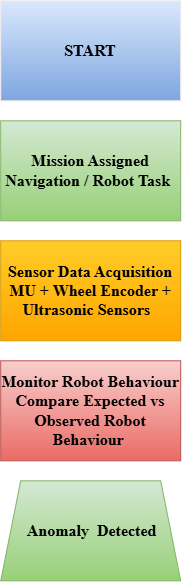

The diagram above was exported from draw.io. Its source (the exported page's mxGraphModel, read from the mxfile embedded in the PNG):
<mxGraphModel dx="936" dy="511" grid="1" gridSize="10" guides="1" tooltips="1" connect="1" arrows="1" fold="1" page="1" pageScale="1" pageWidth="850" pageHeight="1100" background="light-dark(#000000,#121212)" math="0" shadow="0">
  <root>
    <mxCell id="0" />
    <mxCell id="1" parent="0" />
    <mxCell id="cT1CpbgeE1SlEDq6GUlz-1" edge="1" parent="1" source="cT1CpbgeE1SlEDq6GUlz-2" style="edgeStyle=orthogonalEdgeStyle;rounded=0;orthogonalLoop=1;jettySize=auto;html=1;exitX=0.5;exitY=1;exitDx=0;exitDy=0;entryX=0.5;entryY=0;entryDx=0;entryDy=0;fontColor=default;labelBorderColor=light-dark(#d11f1f, #ededed);labelBackgroundColor=#FFFFFF;strokeColor=light-dark(#ffffff, #ededed);" target="cT1CpbgeE1SlEDq6GUlz-4">
      <mxGeometry relative="1" as="geometry" />
    </mxCell>
    <mxCell id="cT1CpbgeE1SlEDq6GUlz-2" parent="1" style="rounded=0;whiteSpace=wrap;html=1;fillColor=#dae8fc;strokeColor=light-dark(#f0eaea, #ededed);gradientColor=#7ea6e0;treeFolding=0;backgroundOutline=0;snapToPoint=0;" value="&lt;font face=&quot;Times New Roman&quot;&gt;&lt;br&gt;&lt;font style=&quot;font-size: 16px;&quot;&gt;&lt;b&gt; START   &lt;/b&gt;&lt;/font&gt;&lt;/font&gt;&lt;div&gt;&lt;br&gt;&lt;/div&gt;" vertex="1">
      <mxGeometry height="100" width="180" x="140" y="80" as="geometry" />
    </mxCell>
    <mxCell id="cT1CpbgeE1SlEDq6GUlz-3" edge="1" parent="1" source="cT1CpbgeE1SlEDq6GUlz-4" style="edgeStyle=orthogonalEdgeStyle;rounded=0;orthogonalLoop=1;jettySize=auto;html=1;exitX=0.5;exitY=1;exitDx=0;exitDy=0;entryX=0.5;entryY=0;entryDx=0;entryDy=0;strokeColor=light-dark(#ffffff, #ededed);" target="cT1CpbgeE1SlEDq6GUlz-6">
      <mxGeometry relative="1" as="geometry" />
    </mxCell>
    <mxCell id="cT1CpbgeE1SlEDq6GUlz-4" parent="1" style="rounded=0;whiteSpace=wrap;html=1;fillColor=#d5e8d4;gradientColor=#97d077;strokeColor=#82b366;align=center;" value="&lt;font style=&quot;font-size: 16px;&quot;&gt;&lt;b&gt;&lt;font face=&quot;Times New Roman&quot;&gt;Mission Assigned    &lt;br&gt;&amp;nbsp;Navigation / Robot Task&amp;nbsp;&lt;/font&gt;&amp;nbsp;&lt;/b&gt;&lt;/font&gt;" vertex="1">
      <mxGeometry height="100" width="180" x="140" y="200" as="geometry" />
    </mxCell>
    <mxCell id="cT1CpbgeE1SlEDq6GUlz-5" edge="1" parent="1" source="cT1CpbgeE1SlEDq6GUlz-6" style="edgeStyle=orthogonalEdgeStyle;rounded=0;orthogonalLoop=1;jettySize=auto;html=1;exitX=0.5;exitY=1;exitDx=0;exitDy=0;entryX=0.5;entryY=0;entryDx=0;entryDy=0;strokeColor=light-dark(#ffffff, #ededed);" target="cT1CpbgeE1SlEDq6GUlz-8">
      <mxGeometry relative="1" as="geometry" />
    </mxCell>
    <mxCell id="cT1CpbgeE1SlEDq6GUlz-6" parent="1" style="rounded=0;whiteSpace=wrap;html=1;fillColor=#ffcd28;gradientColor=#ffa500;strokeColor=#d79b00;" value="&lt;font face=&quot;Times New Roman&quot; style=&quot;font-size: 16px;&quot;&gt;&lt;b style=&quot;&quot;&gt;Sensor Data Acquisition&lt;br&gt;MU + Wheel Encoder + Ultrasonic Sensors&amp;nbsp;&lt;/b&gt;&lt;/font&gt;&amp;nbsp;" vertex="1">
      <mxGeometry height="100" width="180" x="140" y="320" as="geometry" />
    </mxCell>
    <mxCell id="cT1CpbgeE1SlEDq6GUlz-7" edge="1" parent="1" source="cT1CpbgeE1SlEDq6GUlz-8" style="edgeStyle=orthogonalEdgeStyle;rounded=0;orthogonalLoop=1;jettySize=auto;html=1;exitX=0.5;exitY=1;exitDx=0;exitDy=0;entryX=0.5;entryY=0;entryDx=0;entryDy=0;fontFamily=Helvetica;fontSize=12;fontColor=default;strokeColor=#FFFFFF;" target="cT1CpbgeE1SlEDq6GUlz-9">
      <mxGeometry relative="1" as="geometry" />
    </mxCell>
    <mxCell id="cT1CpbgeE1SlEDq6GUlz-8" parent="1" style="rounded=0;whiteSpace=wrap;html=1;fillColor=#f8cecc;gradientColor=#ea6b66;strokeColor=#b85450;" value="&lt;b&gt;&lt;font style=&quot;font-size: 16px;&quot; face=&quot;Times New Roman&quot;&gt;Monitor Robot Behaviour Compare Expected vs Observed Robot Behaviour&amp;nbsp;&lt;/font&gt;&lt;/b&gt;" vertex="1">
      <mxGeometry height="100" width="180" x="140" y="440" as="geometry" />
    </mxCell>
    <mxCell id="cT1CpbgeE1SlEDq6GUlz-9" parent="1" style="shape=trapezoid;perimeter=trapezoidPerimeter;whiteSpace=wrap;html=1;shapeInside=1;fixedSize=1;rounded=0;strokeColor=#82b366;align=center;verticalAlign=middle;fontFamily=Helvetica;fontSize=12;fontColor=default;fillColor=#d5e8d4;gradientColor=#97d077;" value="&lt;br&gt;&lt;br&gt;&lt;br&gt;&lt;b&gt;&lt;font face=&quot;Times New Roman&quot; style=&quot;font-size: 16px;&quot;&gt;&amp;nbsp;Anomaly&amp;nbsp; Detected&lt;br&gt;&lt;/font&gt;&lt;/b&gt;&lt;br&gt;&lt;br&gt;&lt;br&gt;&lt;br&gt;&lt;div&gt;&lt;br&gt;&lt;/div&gt;" vertex="1">
      <mxGeometry height="100" width="180" x="140" y="560" as="geometry" />
    </mxCell>
  </root>
</mxGraphModel>